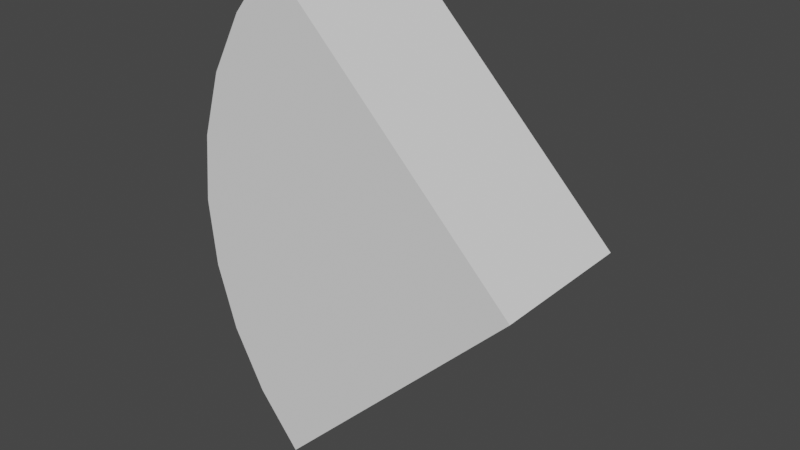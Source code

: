 # Source: hitbox_enemy.blend  (saved by Blender 2.80.75; exported with 4.5.12 LTS)
import bpy
from mathutils import Matrix  # noqa: F401  (used for matrix-valued properties, if any)

bpy.ops.wm.read_factory_settings(use_empty=True)
scene = bpy.context.scene
scene.name = 'Scene'

# ---- collections
col_collection = bpy.data.collections.new('Collection'); scene.collection.children.link(col_collection)

# ---- world
world_world = bpy.data.worlds.new('World'); scene.world = world_world
world_world.use_nodes = True; world_world.node_tree.nodes.clear()
_N = world_world.node_tree.nodes; _L = world_world.node_tree.links
n0 = _N.new('ShaderNodeOutputWorld'); n0.name = 'World Output'; n0.location = (300, 300)
n1 = _N.new('ShaderNodeBackground'); n1.name = 'Background'; n1.location = (10, 300)
n1.inputs[0].default_value = (0.05088, 0.05088, 0.05088, 1.0)
_L.new(n1.outputs[0], n0.inputs[0])
n0.is_active_output = True
world_world.color = (0.05088, 0.05088, 0.05088)
world_world.use_sun_shadow = False
world_world.sun_shadow_jitter_overblur = 0.0

# ---- meshes
me_cylinder = bpy.data.meshes.new('Cylinder')
me_cylinder.from_pydata([(-1.061, -0.3287, 1.061), (-1.061, 0.3287, 1.061), (-1.247, -0.3287, 0.8334), (-1.247, 0.3287, 0.8334), (-1.386, -0.3287, 0.574), (-1.386, 0.3287, 0.574), (-1.471, -0.3287, 0.2926), (-1.471, 0.3287, 0.2926), (-1.5, -0.3287, -2.235e-08), (-1.5, 0.3287, 2.235e-08), (-1.471, -0.3287, -0.2926), (-1.471, 0.3287, -0.2926), (-1.386, -0.3287, -0.574), (-1.386, 0.3287, -0.574), (-1.247, -0.3287, -0.8334), (-1.247, 0.3287, -0.8334), (-1.061, -0.3287, -1.061), (-1.061, 0.3287, -1.061), (-4.47e-08, 0.3287, 2.235e-08), (4.47e-08, -0.3287, -2.235e-08)], [], [(0, 1, 3, 2), (2, 3, 5, 4), (4, 5, 7, 6), (6, 7, 9, 8), (8, 9, 11, 10), (10, 11, 13, 12), (12, 13, 15, 14), (14, 15, 17, 16), (3, 1, 18, 17, 15, 13, 11, 9, 7, 5), (0, 2, 4, 6, 8, 10, 12, 14, 16, 19), (18, 1, 0, 19), (19, 16, 17, 18)])
_uv = me_cylinder.uv_layers.new(name='UVMap')
_uv.uv.foreach_set('vector', [1.0, 0.5, 1.0, 1.0, 0.9688, 1.0, 0.9688, 0.5, 0.9688, 0.5, 0.9688, 1.0, 0.9375, 1.0, 0.9375, 0.5, 0.9375, 0.5, 0.9375, 1.0, 0.9062, 1.0, 0.9062, 0.5, 0.9062, 0.5, 0.9062, 1.0, 0.875, 1.0, 0.875, 0.5, 0.875, 0.5, 0.875, 1.0, 0.8438, 1.0, 0.8438, 0.5, 0.8438, 0.5, 0.8438, 1.0, 0.8125, 1.0, 0.8125, 0.5, 0.8125, 0.5, 0.8125, 1.0, 0.7812, 1.0, 0.7812, 0.5, 0.7812, 0.5, 0.7812, 1.0, 0.75, 1.0, 0.75, 0.5, 0.2968, 0.4854, 0.25, 0.49, 0.25, 0.25, 0.49, 0.25, 0.4854, 0.2968, 0.4717, 0.3418, 0.4496, 0.3833, 0.4197, 0.4197, 0.3833, 0.4496, 0.3418, 0.4717, 0.75, 0.49, 0.7968, 0.4854, 0.8418, 0.4717, 0.8833, 0.4496, 0.9197, 0.4197, 0.9496, 0.3833, 0.9717, 0.3418, 0.9854, 0.2968, 0.99, 0.25, 0.75, 0.25, 0.5292, 0.0, 0.5292, 0.125, 0.4708, 0.125, 0.4708, 0.0, 0.4708, 1.0, 0.4708, 0.875, 0.5292, 0.875, 0.5292, 1.0])
me_cylinder.use_remesh_preserve_volume = False
me_cylinder.use_remesh_preserve_attributes = False
me_cylinder.use_mirror_vertex_groups = False
me_cylinder.update()

# ---- objects
ob_cylinder = bpy.data.objects.new('Cylinder', me_cylinder)

# ---- transforms, parenting, visibility, modifiers, constraints
ob_cylinder.location = (0.0, 0.0, 0.0)
ob_cylinder.scale = (0.5, 0.5, 0.5)
ob_cylinder.lineart.crease_threshold = 0.0

# ---- collection membership
col_collection.objects.link(ob_cylinder)

# ---- scene / render settings (as saved in the file)
scene.frame_start = 1; scene.frame_end = 250; scene.frame_set(1)
scene.render.engine = 'BLENDER_EEVEE_NEXT'
scene.cycles.use_denoising = False
scene.cycles.samples = 128
scene.cycles.sampling_pattern = 'TABULATED_SOBOL'
scene.cycles.use_adaptive_sampling = False
scene.cycles.use_light_tree = False
scene.view_settings.view_transform = 'Filmic'
bpy.context.view_layer.update()

# ---- added for rendering (the .blend has no active camera and no usable light): camera, sun
cam_auto = bpy.data.cameras.new('AutoCamera')
cam_auto.lens = 50.0
cam_auto.sensor_width = 36.0
cam_auto.clip_end = 1000.0
ob_auto_camera = bpy.data.objects.new('AutoCamera', cam_auto)
scene.collection.objects.link(ob_auto_camera)
ob_auto_camera.location = (0.864788, -1.48775, 0.991831)
ob_auto_camera.rotation_euler = (1.09748, -7.21219e-08, 0.694738)
scene.camera = ob_auto_camera
light_auto_sun = bpy.data.lights.new('AutoSun', 'SUN')
light_auto_sun.energy = 3.0
light_auto_sun.angle = 0.0523599
ob_auto_sun = bpy.data.objects.new('AutoSun', light_auto_sun)
scene.collection.objects.link(ob_auto_sun)
ob_auto_sun.rotation_euler = (0.872665, 0.174533, 0.523599)
bpy.context.view_layer.update()
